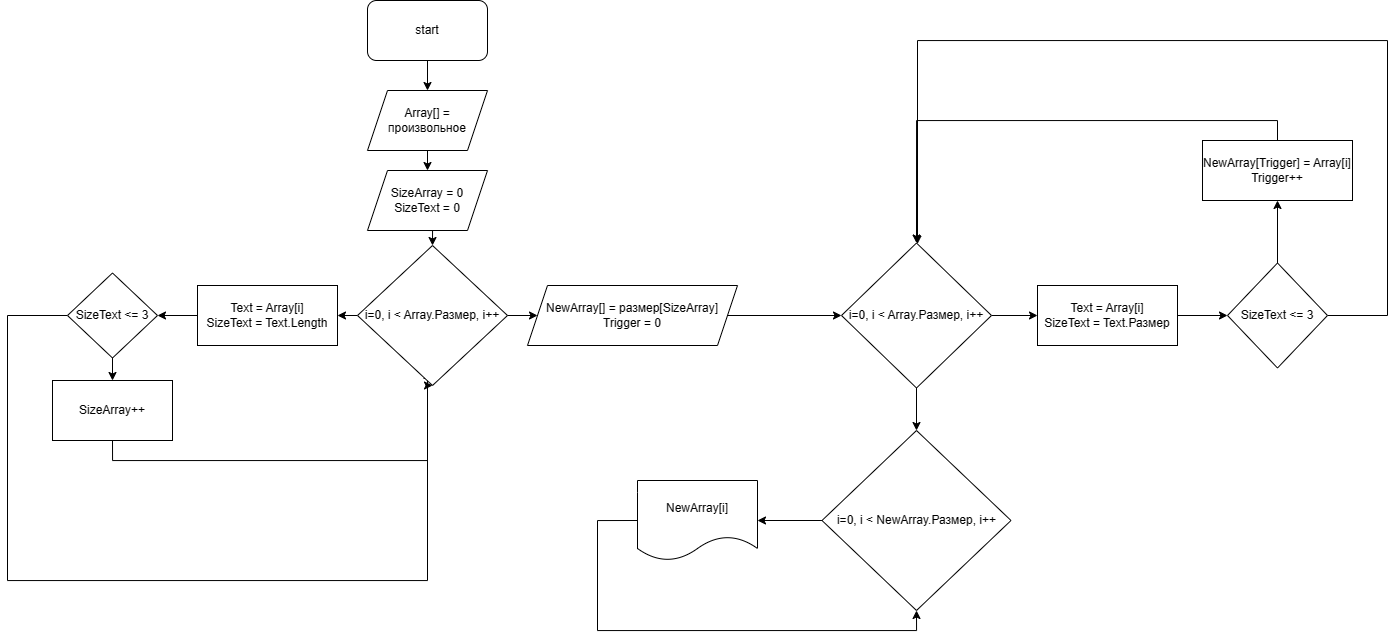

The diagram above was exported from draw.io. Its source (the exported page's mxGraphModel, read from the mxfile embedded in the PNG):
<mxGraphModel dx="1382" dy="915" grid="1" gridSize="10" guides="1" tooltips="1" connect="1" arrows="1" fold="1" page="1" pageScale="1" pageWidth="827" pageHeight="1169" math="0" shadow="0">
  <root>
    <mxCell id="0" />
    <mxCell id="1" parent="0" />
    <mxCell id="FLDKpPyozc1GxVkxXUwD-9" style="edgeStyle=orthogonalEdgeStyle;rounded=0;orthogonalLoop=1;jettySize=auto;html=1;exitX=0.5;exitY=1;exitDx=0;exitDy=0;entryX=0.5;entryY=0;entryDx=0;entryDy=0;" edge="1" parent="1" source="FLDKpPyozc1GxVkxXUwD-1" target="FLDKpPyozc1GxVkxXUwD-8">
      <mxGeometry relative="1" as="geometry" />
    </mxCell>
    <mxCell id="FLDKpPyozc1GxVkxXUwD-1" value="start" style="rounded=1;whiteSpace=wrap;html=1;" vertex="1" parent="1">
      <mxGeometry x="-60" y="240" width="120" height="60" as="geometry" />
    </mxCell>
    <mxCell id="FLDKpPyozc1GxVkxXUwD-35" style="edgeStyle=orthogonalEdgeStyle;rounded=0;orthogonalLoop=1;jettySize=auto;html=1;exitX=0.5;exitY=1;exitDx=0;exitDy=0;entryX=0.5;entryY=0;entryDx=0;entryDy=0;" edge="1" parent="1" source="FLDKpPyozc1GxVkxXUwD-2" target="FLDKpPyozc1GxVkxXUwD-31">
      <mxGeometry relative="1" as="geometry" />
    </mxCell>
    <mxCell id="FLDKpPyozc1GxVkxXUwD-2" value="SizeArray = 0&lt;br&gt;SizeText = 0" style="shape=parallelogram;perimeter=parallelogramPerimeter;whiteSpace=wrap;html=1;fixedSize=1;" vertex="1" parent="1">
      <mxGeometry x="-60" y="410" width="120" height="60" as="geometry" />
    </mxCell>
    <mxCell id="FLDKpPyozc1GxVkxXUwD-10" style="edgeStyle=orthogonalEdgeStyle;rounded=0;orthogonalLoop=1;jettySize=auto;html=1;exitX=0.5;exitY=1;exitDx=0;exitDy=0;entryX=0.5;entryY=0;entryDx=0;entryDy=0;" edge="1" parent="1" source="FLDKpPyozc1GxVkxXUwD-8" target="FLDKpPyozc1GxVkxXUwD-2">
      <mxGeometry relative="1" as="geometry" />
    </mxCell>
    <mxCell id="FLDKpPyozc1GxVkxXUwD-8" value="Array[] = произвольное" style="shape=parallelogram;perimeter=parallelogramPerimeter;whiteSpace=wrap;html=1;fixedSize=1;" vertex="1" parent="1">
      <mxGeometry x="-60" y="330" width="120" height="60" as="geometry" />
    </mxCell>
    <mxCell id="FLDKpPyozc1GxVkxXUwD-15" style="edgeStyle=orthogonalEdgeStyle;rounded=0;orthogonalLoop=1;jettySize=auto;html=1;exitX=0;exitY=0.5;exitDx=0;exitDy=0;entryX=1;entryY=0.5;entryDx=0;entryDy=0;" edge="1" parent="1" source="FLDKpPyozc1GxVkxXUwD-12" target="FLDKpPyozc1GxVkxXUwD-14">
      <mxGeometry relative="1" as="geometry" />
    </mxCell>
    <mxCell id="FLDKpPyozc1GxVkxXUwD-12" value="Text = Array[i]&lt;br&gt;SizeText = Text.Length" style="rounded=0;whiteSpace=wrap;html=1;" vertex="1" parent="1">
      <mxGeometry x="-230" y="525" width="140" height="60" as="geometry" />
    </mxCell>
    <mxCell id="FLDKpPyozc1GxVkxXUwD-17" style="edgeStyle=orthogonalEdgeStyle;rounded=0;orthogonalLoop=1;jettySize=auto;html=1;exitX=0.5;exitY=1;exitDx=0;exitDy=0;entryX=0.5;entryY=0;entryDx=0;entryDy=0;" edge="1" parent="1" source="FLDKpPyozc1GxVkxXUwD-14" target="FLDKpPyozc1GxVkxXUwD-16">
      <mxGeometry relative="1" as="geometry" />
    </mxCell>
    <mxCell id="FLDKpPyozc1GxVkxXUwD-36" style="edgeStyle=orthogonalEdgeStyle;rounded=0;orthogonalLoop=1;jettySize=auto;html=1;exitX=0;exitY=0.5;exitDx=0;exitDy=0;entryX=0.5;entryY=1;entryDx=0;entryDy=0;" edge="1" parent="1" source="FLDKpPyozc1GxVkxXUwD-14" target="FLDKpPyozc1GxVkxXUwD-31">
      <mxGeometry relative="1" as="geometry">
        <Array as="points">
          <mxPoint x="-420" y="555" />
          <mxPoint x="-420" y="820" />
          <mxPoint y="820" />
        </Array>
      </mxGeometry>
    </mxCell>
    <mxCell id="FLDKpPyozc1GxVkxXUwD-14" value="SizeText &amp;lt;= 3" style="rhombus;whiteSpace=wrap;html=1;" vertex="1" parent="1">
      <mxGeometry x="-360" y="512.5" width="90" height="85" as="geometry" />
    </mxCell>
    <mxCell id="FLDKpPyozc1GxVkxXUwD-37" style="edgeStyle=orthogonalEdgeStyle;rounded=0;orthogonalLoop=1;jettySize=auto;html=1;exitX=0.5;exitY=1;exitDx=0;exitDy=0;" edge="1" parent="1" source="FLDKpPyozc1GxVkxXUwD-16">
      <mxGeometry relative="1" as="geometry">
        <mxPoint y="610" as="targetPoint" />
      </mxGeometry>
    </mxCell>
    <mxCell id="FLDKpPyozc1GxVkxXUwD-16" value="SizeArray++" style="rounded=0;whiteSpace=wrap;html=1;" vertex="1" parent="1">
      <mxGeometry x="-375" y="620" width="120" height="60" as="geometry" />
    </mxCell>
    <mxCell id="FLDKpPyozc1GxVkxXUwD-40" style="edgeStyle=orthogonalEdgeStyle;rounded=0;orthogonalLoop=1;jettySize=auto;html=1;exitX=1;exitY=0.5;exitDx=0;exitDy=0;entryX=0;entryY=0.5;entryDx=0;entryDy=0;" edge="1" parent="1" source="FLDKpPyozc1GxVkxXUwD-28" target="FLDKpPyozc1GxVkxXUwD-39">
      <mxGeometry relative="1" as="geometry" />
    </mxCell>
    <mxCell id="FLDKpPyozc1GxVkxXUwD-28" value="NewArray[] = размер[SizeArray]&lt;br&gt;Trigger = 0" style="shape=parallelogram;perimeter=parallelogramPerimeter;whiteSpace=wrap;html=1;fixedSize=1;" vertex="1" parent="1">
      <mxGeometry x="100" y="525" width="210" height="60" as="geometry" />
    </mxCell>
    <mxCell id="FLDKpPyozc1GxVkxXUwD-32" style="edgeStyle=orthogonalEdgeStyle;rounded=0;orthogonalLoop=1;jettySize=auto;html=1;exitX=1;exitY=0.5;exitDx=0;exitDy=0;" edge="1" parent="1" source="FLDKpPyozc1GxVkxXUwD-31" target="FLDKpPyozc1GxVkxXUwD-28">
      <mxGeometry relative="1" as="geometry" />
    </mxCell>
    <mxCell id="FLDKpPyozc1GxVkxXUwD-34" style="edgeStyle=orthogonalEdgeStyle;rounded=0;orthogonalLoop=1;jettySize=auto;html=1;exitX=0;exitY=0.5;exitDx=0;exitDy=0;entryX=1;entryY=0.5;entryDx=0;entryDy=0;" edge="1" parent="1" source="FLDKpPyozc1GxVkxXUwD-31" target="FLDKpPyozc1GxVkxXUwD-12">
      <mxGeometry relative="1" as="geometry" />
    </mxCell>
    <mxCell id="FLDKpPyozc1GxVkxXUwD-31" value="i=0, i &amp;lt; Array.Размер, i++" style="rhombus;whiteSpace=wrap;html=1;" vertex="1" parent="1">
      <mxGeometry x="-70" y="485" width="150" height="140" as="geometry" />
    </mxCell>
    <mxCell id="FLDKpPyozc1GxVkxXUwD-42" style="edgeStyle=orthogonalEdgeStyle;rounded=0;orthogonalLoop=1;jettySize=auto;html=1;exitX=1;exitY=0.5;exitDx=0;exitDy=0;entryX=0;entryY=0.5;entryDx=0;entryDy=0;" edge="1" parent="1" source="FLDKpPyozc1GxVkxXUwD-39" target="FLDKpPyozc1GxVkxXUwD-41">
      <mxGeometry relative="1" as="geometry" />
    </mxCell>
    <mxCell id="FLDKpPyozc1GxVkxXUwD-55" style="edgeStyle=orthogonalEdgeStyle;rounded=0;orthogonalLoop=1;jettySize=auto;html=1;exitX=0.5;exitY=1;exitDx=0;exitDy=0;entryX=0.5;entryY=0;entryDx=0;entryDy=0;" edge="1" parent="1" source="FLDKpPyozc1GxVkxXUwD-39" target="FLDKpPyozc1GxVkxXUwD-53">
      <mxGeometry relative="1" as="geometry" />
    </mxCell>
    <mxCell id="FLDKpPyozc1GxVkxXUwD-39" value="i=0, i &amp;lt; Array.Размер, i++" style="rhombus;whiteSpace=wrap;html=1;" vertex="1" parent="1">
      <mxGeometry x="414" y="482.5" width="150" height="145" as="geometry" />
    </mxCell>
    <mxCell id="FLDKpPyozc1GxVkxXUwD-44" style="edgeStyle=orthogonalEdgeStyle;rounded=0;orthogonalLoop=1;jettySize=auto;html=1;exitX=1;exitY=0.5;exitDx=0;exitDy=0;" edge="1" parent="1" source="FLDKpPyozc1GxVkxXUwD-41" target="FLDKpPyozc1GxVkxXUwD-43">
      <mxGeometry relative="1" as="geometry" />
    </mxCell>
    <mxCell id="FLDKpPyozc1GxVkxXUwD-41" value="Text = Array[i]&lt;br&gt;SizeText = Text.Размер" style="rounded=0;whiteSpace=wrap;html=1;" vertex="1" parent="1">
      <mxGeometry x="610" y="525" width="140" height="60" as="geometry" />
    </mxCell>
    <mxCell id="FLDKpPyozc1GxVkxXUwD-46" style="edgeStyle=orthogonalEdgeStyle;rounded=0;orthogonalLoop=1;jettySize=auto;html=1;exitX=0.5;exitY=0;exitDx=0;exitDy=0;entryX=0.5;entryY=1;entryDx=0;entryDy=0;" edge="1" parent="1" source="FLDKpPyozc1GxVkxXUwD-43" target="FLDKpPyozc1GxVkxXUwD-45">
      <mxGeometry relative="1" as="geometry" />
    </mxCell>
    <mxCell id="FLDKpPyozc1GxVkxXUwD-48" style="edgeStyle=orthogonalEdgeStyle;rounded=0;orthogonalLoop=1;jettySize=auto;html=1;exitX=1;exitY=0.5;exitDx=0;exitDy=0;" edge="1" parent="1" source="FLDKpPyozc1GxVkxXUwD-43" target="FLDKpPyozc1GxVkxXUwD-39">
      <mxGeometry relative="1" as="geometry">
        <Array as="points">
          <mxPoint x="960" y="555" />
          <mxPoint x="960" y="280" />
          <mxPoint x="490" y="280" />
        </Array>
      </mxGeometry>
    </mxCell>
    <mxCell id="FLDKpPyozc1GxVkxXUwD-43" value="SizeText &amp;lt;= 3" style="rhombus;whiteSpace=wrap;html=1;" vertex="1" parent="1">
      <mxGeometry x="800" y="502.5" width="100" height="105" as="geometry" />
    </mxCell>
    <mxCell id="FLDKpPyozc1GxVkxXUwD-49" style="edgeStyle=orthogonalEdgeStyle;rounded=0;orthogonalLoop=1;jettySize=auto;html=1;exitX=0.5;exitY=0;exitDx=0;exitDy=0;entryX=0.5;entryY=0;entryDx=0;entryDy=0;" edge="1" parent="1" source="FLDKpPyozc1GxVkxXUwD-45" target="FLDKpPyozc1GxVkxXUwD-39">
      <mxGeometry relative="1" as="geometry" />
    </mxCell>
    <mxCell id="FLDKpPyozc1GxVkxXUwD-45" value="NewArray[Trigger] = Array[i]&lt;br&gt;Trigger++" style="rounded=0;whiteSpace=wrap;html=1;" vertex="1" parent="1">
      <mxGeometry x="775" y="380" width="150" height="60" as="geometry" />
    </mxCell>
    <mxCell id="FLDKpPyozc1GxVkxXUwD-57" style="edgeStyle=orthogonalEdgeStyle;rounded=0;orthogonalLoop=1;jettySize=auto;html=1;exitX=0;exitY=0.5;exitDx=0;exitDy=0;" edge="1" parent="1" source="FLDKpPyozc1GxVkxXUwD-53" target="FLDKpPyozc1GxVkxXUwD-56">
      <mxGeometry relative="1" as="geometry" />
    </mxCell>
    <mxCell id="FLDKpPyozc1GxVkxXUwD-53" value="i=0, i &amp;lt; NewArray.Размер, i++" style="rhombus;whiteSpace=wrap;html=1;" vertex="1" parent="1">
      <mxGeometry x="394.5" y="670" width="189" height="180" as="geometry" />
    </mxCell>
    <mxCell id="FLDKpPyozc1GxVkxXUwD-59" style="edgeStyle=orthogonalEdgeStyle;rounded=0;orthogonalLoop=1;jettySize=auto;html=1;exitX=0;exitY=0.5;exitDx=0;exitDy=0;entryX=0.5;entryY=1;entryDx=0;entryDy=0;" edge="1" parent="1" source="FLDKpPyozc1GxVkxXUwD-56" target="FLDKpPyozc1GxVkxXUwD-53">
      <mxGeometry relative="1" as="geometry">
        <mxPoint x="190" y="880" as="targetPoint" />
        <Array as="points">
          <mxPoint x="170" y="760" />
          <mxPoint x="170" y="870" />
          <mxPoint x="489" y="870" />
        </Array>
      </mxGeometry>
    </mxCell>
    <mxCell id="FLDKpPyozc1GxVkxXUwD-56" value="NewArray[i]" style="shape=document;whiteSpace=wrap;html=1;boundedLbl=1;" vertex="1" parent="1">
      <mxGeometry x="210" y="720" width="120" height="80" as="geometry" />
    </mxCell>
  </root>
</mxGraphModel>